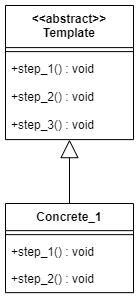

The diagram above was exported from draw.io. Its source (the exported page's mxGraphModel, read from the mxfile embedded in the PNG):
<mxGraphModel dx="1206" dy="858" grid="1" gridSize="10" guides="1" tooltips="1" connect="1" arrows="1" fold="1" page="1" pageScale="1" pageWidth="827" pageHeight="1169" math="0" shadow="0">
  <root>
    <mxCell id="WIyWlLk6GJQsqaUBKTNV-0" />
    <mxCell id="WIyWlLk6GJQsqaUBKTNV-1" parent="WIyWlLk6GJQsqaUBKTNV-0" />
    <mxCell id="VpTzSzUnEk5ROAWV6XHr-0" value="&lt;&lt;abstract&gt;&gt;&#10;Template" style="swimlane;fontStyle=1;align=center;verticalAlign=top;childLayout=stackLayout;horizontal=1;startSize=42.10000305175781;horizontalStack=0;resizeParent=1;resizeParentMax=0;resizeLast=0;collapsible=0;marginBottom=0;" vertex="1" parent="WIyWlLk6GJQsqaUBKTNV-1">
      <mxGeometry x="20" y="20" width="128" height="134.10000305175782" as="geometry" />
    </mxCell>
    <mxCell id="VpTzSzUnEk5ROAWV6XHr-1" style="line;strokeWidth=1;fillColor=none;align=left;verticalAlign=middle;spacingTop=-1;spacingLeft=3;spacingRight=3;rotatable=0;labelPosition=right;points=[];portConstraint=eastwest;strokeColor=inherit;" vertex="1" parent="VpTzSzUnEk5ROAWV6XHr-0">
      <mxGeometry y="42.10000305175781" width="128" height="8" as="geometry" />
    </mxCell>
    <mxCell id="VpTzSzUnEk5ROAWV6XHr-2" value="+step_1() : void" style="text;strokeColor=none;fillColor=none;align=left;verticalAlign=top;spacingLeft=4;spacingRight=4;overflow=hidden;rotatable=0;points=[[0,0.5],[1,0.5]];portConstraint=eastwest;" vertex="1" parent="VpTzSzUnEk5ROAWV6XHr-0">
      <mxGeometry y="50.10000305175781" width="128" height="28" as="geometry" />
    </mxCell>
    <mxCell id="VpTzSzUnEk5ROAWV6XHr-3" value="+step_2() : void" style="text;strokeColor=none;fillColor=none;align=left;verticalAlign=top;spacingLeft=4;spacingRight=4;overflow=hidden;rotatable=0;points=[[0,0.5],[1,0.5]];portConstraint=eastwest;" vertex="1" parent="VpTzSzUnEk5ROAWV6XHr-0">
      <mxGeometry y="78.10000305175781" width="128" height="28" as="geometry" />
    </mxCell>
    <mxCell id="VpTzSzUnEk5ROAWV6XHr-4" value="+step_3() : void" style="text;strokeColor=none;fillColor=none;align=left;verticalAlign=top;spacingLeft=4;spacingRight=4;overflow=hidden;rotatable=0;points=[[0,0.5],[1,0.5]];portConstraint=eastwest;" vertex="1" parent="VpTzSzUnEk5ROAWV6XHr-0">
      <mxGeometry y="106.10000305175781" width="128" height="28" as="geometry" />
    </mxCell>
    <mxCell id="VpTzSzUnEk5ROAWV6XHr-5" value="Concrete_1" style="swimlane;fontStyle=1;align=center;verticalAlign=top;childLayout=stackLayout;horizontal=1;startSize=27.142857142857142;horizontalStack=0;resizeParent=1;resizeParentMax=0;resizeLast=0;collapsible=0;marginBottom=0;" vertex="1" parent="WIyWlLk6GJQsqaUBKTNV-1">
      <mxGeometry x="20" y="218" width="128" height="89.14285714285714" as="geometry" />
    </mxCell>
    <mxCell id="VpTzSzUnEk5ROAWV6XHr-6" style="line;strokeWidth=1;fillColor=none;align=left;verticalAlign=middle;spacingTop=-1;spacingLeft=3;spacingRight=3;rotatable=0;labelPosition=right;points=[];portConstraint=eastwest;strokeColor=inherit;" vertex="1" parent="VpTzSzUnEk5ROAWV6XHr-5">
      <mxGeometry y="27.142857142857142" width="128" height="8" as="geometry" />
    </mxCell>
    <mxCell id="VpTzSzUnEk5ROAWV6XHr-7" value="+step_1() : void" style="text;strokeColor=none;fillColor=none;align=left;verticalAlign=top;spacingLeft=4;spacingRight=4;overflow=hidden;rotatable=0;points=[[0,0.5],[1,0.5]];portConstraint=eastwest;" vertex="1" parent="VpTzSzUnEk5ROAWV6XHr-5">
      <mxGeometry y="35.14285714285714" width="128" height="27" as="geometry" />
    </mxCell>
    <mxCell id="VpTzSzUnEk5ROAWV6XHr-8" value="+step_2() : void" style="text;strokeColor=none;fillColor=none;align=left;verticalAlign=top;spacingLeft=4;spacingRight=4;overflow=hidden;rotatable=0;points=[[0,0.5],[1,0.5]];portConstraint=eastwest;" vertex="1" parent="VpTzSzUnEk5ROAWV6XHr-5">
      <mxGeometry y="62.14285714285714" width="128" height="27" as="geometry" />
    </mxCell>
    <mxCell id="VpTzSzUnEk5ROAWV6XHr-9" value="" style="curved=1;startArrow=block;startSize=16;startFill=0;endArrow=none;exitX=0.5;exitY=1;entryX=0.5;entryY=0;rounded=0;" edge="1" parent="WIyWlLk6GJQsqaUBKTNV-1" source="VpTzSzUnEk5ROAWV6XHr-0" target="VpTzSzUnEk5ROAWV6XHr-5">
      <mxGeometry relative="1" as="geometry">
        <Array as="points" />
      </mxGeometry>
    </mxCell>
  </root>
</mxGraphModel>